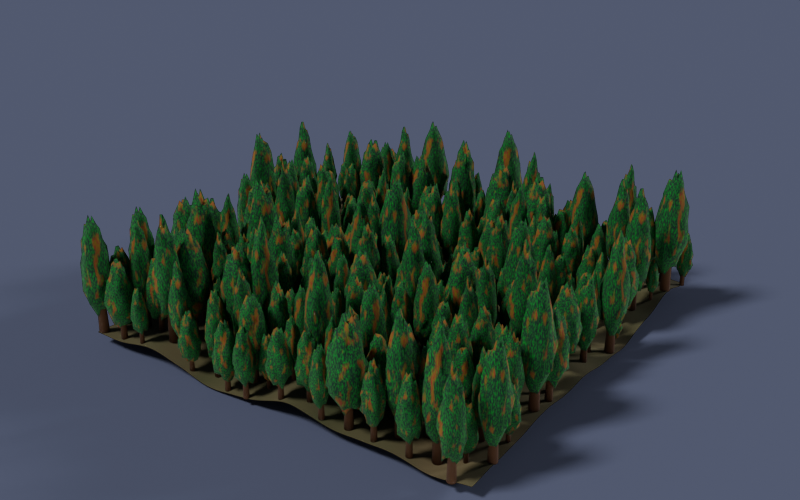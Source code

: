 # Source: forest.blend  (saved by Blender 5.3.31; exported with 4.5.12 LTS)
import bpy
from mathutils import Matrix  # noqa: F401  (used for matrix-valued properties, if any)

bpy.ops.wm.read_factory_settings(use_empty=True)
scene = bpy.context.scene
scene.name = 'Scene'

# ---- materials (node trees are filled in below, after node groups)
mat_clay = bpy.data.materials.new('Clay')
mat_bark = bpy.data.materials.new('Bark')
mat_foliage = bpy.data.materials.new('Foliage')
mat_ground = bpy.data.materials.new('Ground')

# ---- node groups
ng_a_tree = bpy.data.node_groups.new('A Tree', 'GeometryNodeTree')
_s = ng_a_tree.interface.new_socket(name='Tree', in_out='OUTPUT', socket_type='NodeSocketGeometry')
_s = ng_a_tree.interface.new_socket(name='Height', in_out='INPUT', socket_type='NodeSocketFloat')
_s.subtype = 'DISTANCE'
_s.default_value = 7.0
_s.min_value = 0.0
_s = ng_a_tree.interface.new_socket(name='Width', in_out='INPUT', socket_type='NodeSocketFloat')
_s.subtype = 'FACTOR'
_s.default_value = 0.5
_s.min_value = 0.0
_s = ng_a_tree.interface.new_socket(name='Trunk', in_out='INPUT', socket_type='NodeSocketFloat')
_s.subtype = 'FACTOR'
_s.default_value = 0.2
_s.min_value = 0.0
_s.max_value = 0.9
_s = ng_a_tree.interface.new_socket(name='Conic', in_out='INPUT', socket_type='NodeSocketFloat')
_s.subtype = 'FACTOR'
_s.default_value = 0.4
_s.min_value = -1.0
_s.max_value = 1.0
_s = ng_a_tree.interface.new_socket(name='Seed', in_out='INPUT', socket_type='NodeSocketInt')
_N = ng_a_tree.nodes; _L = ng_a_tree.links
n0 = _N.new('NodeGroupInput'); n0.name = 'Group Input'; n0.location = (-1040, 440)
n1 = _N.new('NodeFrame'); n1.name = 'Frame'; n1.location = (0, 0)
n1.label = 'Trunk'
n1.width = 160
n2 = _N.new('ShaderNodeMath'); n2.name = 'Math'; n2.location = (200, 880)
n2.operation = 'MULTIPLY'
n2.inputs[1].default_value = 0.04
n3 = _N.new('ShaderNodeMath'); n3.name = 'Math.001'; n3.location = (380, 880)
n3.operation = 'DIVIDE'
n3.inputs[1].default_value = 3.0
n4 = _N.new('ShaderNodeMath'); n4.name = 'Math.002'; n4.location = (380, 700)
n4.operation = 'MULTIPLY'
n4.inputs[1].default_value = 0.9
n5 = _N.new('GeometryNodeMeshCone'); n5.name = 'Cone'; n5.location = (580, 820)
n6 = _N.new('GeometryNodeSetMaterial'); n6.name = 'Set Material'; n6.location = (740, 820)
n6.inputs[2].default_value = mat_bark
n7 = _N.new('NodeFrame'); n7.name = 'Frame.001'; n7.location = (0, 0)
n7.label = 'Foliage'
n7.width = 160
n8 = _N.new('ShaderNodeMath'); n8.name = 'Math.003'; n8.location = (-780, -600)
n8.operation = 'SUBTRACT'
n8.inputs[0].default_value = 1.0
n9 = _N.new('ShaderNodeMath'); n9.name = 'Math.004'; n9.location = (-560, 20)
n9.operation = 'MULTIPLY'
n10 = _N.new('ShaderNodeMath'); n10.name = 'Math.005'; n10.location = (-780, -420)
n10.operation = 'MULTIPLY'
n11 = _N.new('GeometryNodeInputPosition'); n11.name = 'Position'; n11.location = (-780, 0)
n12 = _N.new('ShaderNodeSeparateXYZ'); n12.name = 'Separate XYZ'; n12.location = (-560, -160)
n13 = _N.new('ShaderNodeMath'); n13.name = 'Math.006'; n13.location = (-780, -780)
n13.inputs[0].default_value = 1.0
n14 = _N.new('ShaderNodeMath'); n14.name = 'Math.007'; n14.location = (-560, -320)
n14.operation = 'MULTIPLY'
n15 = _N.new('ShaderNodeMath'); n15.name = 'Math.008'; n15.location = (-780, -960)
n15.operation = 'SUBTRACT'
n15.inputs[0].default_value = 1.0
n16 = _N.new('ShaderNodeMath'); n16.name = 'Math.009'; n16.location = (-560, -680)
n16.operation = 'MULTIPLY'
n17 = _N.new('ShaderNodeMapRange'); n17.name = 'Map Range'; n17.location = (-360, -240)
n17.inputs[1].default_value = -0.5
n17.inputs[2].default_value = 0.5
n18 = _N.new('ShaderNodeCombineXYZ'); n18.name = 'Combine XYZ'; n18.location = (-200, -240)
n19 = _N.new('FunctionNodeRandomValue'); n19.name = 'Random Value'; n19.location = (-200, -400)
n19.data_type = 'FLOAT_VECTOR'
n19.inputs[0].default_value = (0.8, 0.8, 0.8)
n19.inputs[1].default_value = (1.2, 1.2, 1.2)
n20 = _N.new('ShaderNodeVectorMath'); n20.name = 'Vector Math'; n20.location = (-20, -240)
n20.operation = 'MULTIPLY'
n21 = _N.new('GeometryNodeMeshIcoSphere'); n21.name = 'Ico Sphere'; n21.location = (380, 400)
n21.inputs[0].default_value = 0.5
n21.inputs[1].default_value = 3
n22 = _N.new('ShaderNodeVectorMath'); n22.name = 'Vector Math.001'; n22.location = (200, 240)
n22.operation = 'MULTIPLY'
n23 = _N.new('ShaderNodeMath'); n23.name = 'Math.010'; n23.location = (-200, 80)
n23.operation = 'DIVIDE'
n23.inputs[1].default_value = 2.0
n24 = _N.new('ShaderNodeMath'); n24.name = 'Math.011'; n24.location = (-20, 80)
n24.operation = 'SUBTRACT'
n25 = _N.new('ShaderNodeCombineXYZ'); n25.name = 'Combine XYZ.001'; n25.location = (200, 80)
n26 = _N.new('ShaderNodeVectorMath'); n26.name = 'Vector Math.002'; n26.location = (380, 240)
n27 = _N.new('GeometryNodeSetPosition'); n27.name = 'Set Position'; n27.location = (580, 400)
n28 = _N.new('GeometryNodeSetMaterial'); n28.name = 'Set Material.001'; n28.location = (740, 400)
n28.inputs[2].default_value = mat_foliage
n29 = _N.new('GeometryNodeJoinGeometry'); n29.name = 'Join Geometry'; n29.location = (960, -400)
n30 = _N.new('GeometryNodeSetShadeSmooth'); n30.name = 'Set Shade Smooth'; n30.location = (1120, -400)
n31 = _N.new('NodeGroupOutput'); n31.name = 'Group Output'; n31.location = (1300, -400)
n2.parent = n1
n3.parent = n1
n4.parent = n1
n5.parent = n1
n6.parent = n1
n8.parent = n7
n9.parent = n7
n10.parent = n7
n11.parent = n7
n12.parent = n7
n13.parent = n7
n14.parent = n7
n15.parent = n7
n16.parent = n7
n17.parent = n7
n18.parent = n7
n19.parent = n7
n20.parent = n7
n21.parent = n7
n22.parent = n7
n23.parent = n7
n24.parent = n7
n25.parent = n7
n26.parent = n7
n27.parent = n7
n28.parent = n7
_L.new(n0.outputs[0], n2.inputs[0])
_L.new(n2.outputs[0], n3.inputs[0])
_L.new(n0.outputs[0], n4.inputs[0])
_L.new(n3.outputs[0], n5.inputs[3])
_L.new(n2.outputs[0], n5.inputs[4])
_L.new(n4.outputs[0], n5.inputs[5])
_L.new(n5.outputs[0], n6.inputs[0])
_L.new(n0.outputs[2], n8.inputs[1])
_L.new(n0.outputs[0], n9.inputs[0])
_L.new(n8.outputs[0], n9.inputs[1])
_L.new(n0.outputs[1], n10.inputs[0])
_L.new(n0.outputs[0], n10.inputs[1])
_L.new(n11.outputs[0], n12.inputs[0])
_L.new(n0.outputs[3], n13.inputs[1])
_L.new(n10.outputs[0], n14.inputs[0])
_L.new(n13.outputs[0], n14.inputs[1])
_L.new(n0.outputs[3], n15.inputs[1])
_L.new(n10.outputs[0], n16.inputs[0])
_L.new(n15.outputs[0], n16.inputs[1])
_L.new(n12.outputs[2], n17.inputs[0])
_L.new(n14.outputs[0], n17.inputs[3])
_L.new(n16.outputs[0], n17.inputs[4])
_L.new(n17.outputs[0], n18.inputs[0])
_L.new(n17.outputs[0], n18.inputs[1])
_L.new(n9.outputs[0], n18.inputs[2])
_L.new(n0.outputs[4], n19.inputs[8])
_L.new(n18.outputs[0], n20.inputs[0])
_L.new(n19.outputs[0], n20.inputs[1])
_L.new(n11.outputs[0], n22.inputs[0])
_L.new(n20.outputs[0], n22.inputs[1])
_L.new(n9.outputs[0], n23.inputs[0])
_L.new(n0.outputs[0], n24.inputs[0])
_L.new(n23.outputs[0], n24.inputs[1])
_L.new(n24.outputs[0], n25.inputs[2])
_L.new(n22.outputs[0], n26.inputs[0])
_L.new(n25.outputs[0], n26.inputs[1])
_L.new(n26.outputs[0], n27.inputs[2])
_L.new(n21.outputs[0], n27.inputs[0])
_L.new(n27.outputs[0], n28.inputs[0])
_L.new(n28.outputs[0], n29.inputs[0])
_L.new(n6.outputs[0], n29.inputs[0])
_L.new(n29.outputs[0], n30.inputs[0])
_L.new(n30.outputs[0], n31.inputs[0])
n31.is_active_output = True
ng_forest = bpy.data.node_groups.new('Forest', 'GeometryNodeTree')
_s = ng_forest.interface.new_socket(name='Geometry', in_out='OUTPUT', socket_type='NodeSocketGeometry')
_s = ng_forest.interface.new_socket(name='Size', in_out='INPUT', socket_type='NodeSocketFloat')
_s.subtype = 'DISTANCE'
_s.default_value = 40.0
_s.min_value = 0.0
_s = ng_forest.interface.new_socket(name='Spacing', in_out='INPUT', socket_type='NodeSocketFloat')
_s.subtype = 'DISTANCE'
_s.default_value = 2.0
_s.min_value = 0.1
_s = ng_forest.interface.new_socket(name='Hills', in_out='INPUT', socket_type='NodeSocketFloat')
_s.subtype = 'DISTANCE'
_s.default_value = 8.0
_s = ng_forest.interface.new_socket(name='Seed', in_out='INPUT', socket_type='NodeSocketInt')
ng_forest.is_modifier = True
_N = ng_forest.nodes; _L = ng_forest.links
n0 = _N.new('NodeGroupInput'); n0.name = 'Group Input'; n0.location = (-980, -380)
n1 = _N.new('NodeFrame'); n1.name = 'Frame'; n1.location = (0, 0)
n1.label = 'Terrain'
n1.width = 160
n2 = _N.new('ShaderNodeTexNoise'); n2.name = 'Noise Texture'; n2.location = (-1160, 520)
n2.width = 160
n2.inputs[2].default_value = 0.05
n3 = _N.new('ShaderNodeMath'); n3.name = 'Math'; n3.location = (-980, 520)
n3.operation = 'SUBTRACT'
n4 = _N.new('GeometryNodeMeshGrid'); n4.name = 'Grid'; n4.location = (-600, 720)
n4.inputs[2].default_value = 80
n4.inputs[3].default_value = 80
n5 = _N.new('ShaderNodeMath'); n5.name = 'Math.001'; n5.location = (-760, 520)
n5.operation = 'MULTIPLY'
n6 = _N.new('ShaderNodeCombineXYZ'); n6.name = 'Combine XYZ'; n6.location = (-600, 520)
n7 = _N.new('GeometryNodeSetPosition'); n7.name = 'Set Position'; n7.location = (-420, 720)
n8 = _N.new('GeometryNodeSetShadeSmooth'); n8.name = 'Set Shade Smooth'; n8.location = (-220, 720)
n9 = _N.new('GeometryNodeSetMaterial'); n9.name = 'Set Material'; n9.location = (-20, 720)
n9.inputs[2].default_value = mat_ground
n10 = _N.new('NodeFrame'); n10.name = 'Frame.001'; n10.location = (0, 0)
n10.label = 'Tree Variants'
n10.width = 160
n11 = _N.new('GeometryNodeGroup'); n11.name = 'A Tree'; n11.location = (-220, 100)
n11.node_tree = ng_a_tree
n11.inputs[0].default_value = 6.0
n11.inputs[1].default_value = 0.3
n11.inputs[2].default_value = 0.2
n11.inputs[3].default_value = 0.4
n11.inputs[4].default_value = 0
n12 = _N.new('GeometryNodeGroup'); n12.name = 'A Tree.001'; n12.location = (-220, -120)
n12.node_tree = ng_a_tree
n12.inputs[0].default_value = 7.0
n12.inputs[1].default_value = 0.25
n12.inputs[2].default_value = 0.2
n12.inputs[3].default_value = 0.4
n12.inputs[4].default_value = 1
n13 = _N.new('GeometryNodeGroup'); n13.name = 'A Tree.002'; n13.location = (-220, -340)
n13.node_tree = ng_a_tree
n13.inputs[0].default_value = 8.0
n13.inputs[1].default_value = 0.3
n13.inputs[2].default_value = 0.2
n13.inputs[3].default_value = 0.4
n13.inputs[4].default_value = 2
n14 = _N.new('GeometryNodeGroup'); n14.name = 'A Tree.003'; n14.location = (-220, -560)
n14.node_tree = ng_a_tree
n14.inputs[0].default_value = 9.0
n14.inputs[1].default_value = 0.2
n14.inputs[2].default_value = 0.2
n14.inputs[3].default_value = 0.4
n14.inputs[4].default_value = 3
n15 = _N.new('GeometryNodeGroup'); n15.name = 'A Tree.004'; n15.location = (-220, -780)
n15.node_tree = ng_a_tree
n15.inputs[0].default_value = 10.0
n15.inputs[1].default_value = 0.22
n15.inputs[2].default_value = 0.2
n15.inputs[3].default_value = 0.4
n15.inputs[4].default_value = 4
n16 = _N.new('GeometryNodeGeometryToInstance'); n16.name = 'Geometry to Instance'; n16.location = (-20, -340)
n17 = _N.new('NodeFrame'); n17.name = 'Frame.002'; n17.location = (0, 0)
n17.label = 'Planting'
n17.width = 160
n18 = _N.new('GeometryNodeDistributePointsOnFaces'); n18.name = 'Distribute Points on Faces'; n18.location = (580, -160)
n18.width = 180
n18.distribute_method = 'POISSON'
n18.inputs[3].default_value = 1.0
n19 = _N.new('FunctionNodeIntegerMath'); n19.name = 'Integer Math'; n19.location = (400, 40)
n19.inputs[1].default_value = 1
n20 = _N.new('FunctionNodeRandomValue'); n20.name = 'Random Value'; n20.location = (600, 40)
n20.data_type = 'INT'
n20.inputs[5].default_value = 4
n21 = _N.new('FunctionNodeIntegerMath'); n21.name = 'Integer Math.001'; n21.location = (220, -460)
n21.inputs[1].default_value = 2
n22 = _N.new('FunctionNodeRandomValue'); n22.name = 'Random Value.001'; n22.location = (400, -460)
n22.inputs[3].default_value = 6.283
n23 = _N.new('ShaderNodeCombineXYZ'); n23.name = 'Combine XYZ.001'; n23.location = (600, -460)
n24 = _N.new('FunctionNodeIntegerMath'); n24.name = 'Integer Math.002'; n24.location = (400, -660)
n24.inputs[1].default_value = 3
n25 = _N.new('FunctionNodeRandomValue'); n25.name = 'Random Value.002'; n25.location = (600, -660)
n25.inputs[2].default_value = 0.6
n25.inputs[3].default_value = 1.3
n26 = _N.new('GeometryNodeInstanceOnPoints'); n26.name = 'Instance on Points'; n26.location = (820, -160)
n26.inputs[3].default_value = True
n27 = _N.new('GeometryNodeJoinGeometry'); n27.name = 'Join Geometry'; n27.location = (1020, 200)
n28 = _N.new('NodeGroupOutput'); n28.name = 'Group Output'; n28.location = (1200, 200)
n2.parent = n1
n3.parent = n1
n4.parent = n1
n5.parent = n1
n6.parent = n1
n7.parent = n1
n8.parent = n1
n9.parent = n1
n11.parent = n10
n12.parent = n10
n13.parent = n10
n14.parent = n10
n15.parent = n10
n16.parent = n10
n18.parent = n17
n19.parent = n17
n20.parent = n17
n21.parent = n17
n22.parent = n17
n23.parent = n17
n24.parent = n17
n25.parent = n17
n26.parent = n17
_L.new(n2.outputs[0], n3.inputs[0])
_L.new(n0.outputs[0], n4.inputs[0])
_L.new(n0.outputs[0], n4.inputs[1])
_L.new(n3.outputs[0], n5.inputs[0])
_L.new(n0.outputs[2], n5.inputs[1])
_L.new(n5.outputs[0], n6.inputs[2])
_L.new(n6.outputs[0], n7.inputs[3])
_L.new(n4.outputs[0], n7.inputs[0])
_L.new(n7.outputs[0], n8.inputs[0])
_L.new(n8.outputs[0], n9.inputs[0])
_L.new(n15.outputs[0], n16.inputs[0])
_L.new(n14.outputs[0], n16.inputs[0])
_L.new(n13.outputs[0], n16.inputs[0])
_L.new(n12.outputs[0], n16.inputs[0])
_L.new(n11.outputs[0], n16.inputs[0])
_L.new(n0.outputs[1], n18.inputs[2])
_L.new(n0.outputs[3], n18.inputs[6])
_L.new(n9.outputs[0], n18.inputs[0])
_L.new(n0.outputs[3], n19.inputs[0])
_L.new(n19.outputs[0], n20.inputs[8])
_L.new(n0.outputs[3], n21.inputs[0])
_L.new(n21.outputs[0], n22.inputs[8])
_L.new(n22.outputs[1], n23.inputs[2])
_L.new(n0.outputs[3], n24.inputs[0])
_L.new(n24.outputs[0], n25.inputs[8])
_L.new(n16.outputs[0], n26.inputs[2])
_L.new(n20.outputs[2], n26.inputs[4])
_L.new(n23.outputs[0], n26.inputs[5])
_L.new(n25.outputs[1], n26.inputs[6])
_L.new(n18.outputs[0], n26.inputs[0])
_L.new(n26.outputs[0], n27.inputs[0])
_L.new(n9.outputs[0], n27.inputs[0])
_L.new(n27.outputs[0], n28.inputs[0])
n28.is_active_output = True

# ---- material node trees
mat_clay.use_nodes = True; mat_clay.node_tree.nodes.clear()
_N = mat_clay.node_tree.nodes; _L = mat_clay.node_tree.links
n0 = _N.new('ShaderNodeBsdfPrincipled'); n0.name = 'Principled BSDF'; n0.location = (-140, 0)
n0.inputs[0].default_value = (0.62, 0.6, 0.57, 1.0)
n0.inputs[2].default_value = 0.55
n0.inputs[10].default_value = 0.005
n1 = _N.new('ShaderNodeOutputMaterial'); n1.name = 'Material Output'; n1.location = (140, 0)
_L.new(n0.outputs[0], n1.inputs[0])
n1.is_active_output = True
mat_bark.use_nodes = True; mat_bark.node_tree.nodes.clear()
_N = mat_bark.node_tree.nodes; _L = mat_bark.node_tree.links
n0 = _N.new('ShaderNodeBsdfPrincipled'); n0.name = 'Principled BSDF'; n0.location = (-140, 0)
n0.inputs[0].default_value = (0.097, 0.036, 0.008, 1.0)
n0.inputs[2].default_value = 0.9
n0.inputs[10].default_value = 0.005
n1 = _N.new('ShaderNodeOutputMaterial'); n1.name = 'Material Output'; n1.location = (140, 0)
_L.new(n0.outputs[0], n1.inputs[0])
n1.is_active_output = True
mat_foliage.use_nodes = True; mat_foliage.node_tree.nodes.clear()
_N = mat_foliage.node_tree.nodes; _L = mat_foliage.node_tree.links
n0 = _N.new('ShaderNodeTexNoise'); n0.name = 'Noise Texture'; n0.location = (-400, -20)
n0.width = 160
n0.inputs[2].default_value = 37.0
n1 = _N.new('ShaderNodeMapRange'); n1.name = 'Map Range'; n1.location = (-180, -20)
n1.inputs[1].default_value = 0.45
n1.inputs[2].default_value = 0.85
n2 = _N.new('ShaderNodeMix'); n2.name = 'Mix'; n2.location = (20, -20)
n2.data_type = 'RGBA'
n2.inputs[6].default_value = (0.002, 0.035, 0.015, 1.0)
n2.inputs[7].default_value = (0.001, 0.427, 0.015, 1.0)
n3 = _N.new('ShaderNodeTexNoise'); n3.name = 'Noise Texture.001'; n3.location = (-400, -340)
n3.width = 160
n3.inputs[2].default_value = 20.0
n4 = _N.new('ShaderNodeMapRange'); n4.name = 'Map Range.001'; n4.location = (-180, -340)
n4.inputs[1].default_value = 0.3
n4.inputs[2].default_value = 0.7
n5 = _N.new('ShaderNodeMix'); n5.name = 'Mix.001'; n5.location = (20, -340)
n5.data_type = 'RGBA'
n5.inputs[6].default_value = (0.209, 0.168, 0.004, 1.0)
n5.inputs[7].default_value = (0.264, 0.033, 0.013, 1.0)
n6 = _N.new('ShaderNodeTexNoise'); n6.name = 'Noise Texture.002'; n6.location = (-180, 300)
n6.width = 160
n7 = _N.new('ShaderNodeMapRange'); n7.name = 'Map Range.002'; n7.location = (20, 300)
n7.inputs[1].default_value = 0.55
n7.inputs[2].default_value = 0.65
n8 = _N.new('ShaderNodeMix'); n8.name = 'Mix.002'; n8.location = (220, 140)
n8.data_type = 'RGBA'
n9 = _N.new('ShaderNodeBsdfPrincipled'); n9.name = 'Principled BSDF'; n9.location = (380, 140)
n9.inputs[2].default_value = 0.9
n9.inputs[10].default_value = 0.005
n10 = _N.new('ShaderNodeOutputMaterial'); n10.name = 'Material Output'; n10.location = (660, 140)
_L.new(n0.outputs[0], n1.inputs[0])
_L.new(n1.outputs[0], n2.inputs[0])
_L.new(n3.outputs[0], n4.inputs[0])
_L.new(n4.outputs[0], n5.inputs[0])
_L.new(n6.outputs[0], n7.inputs[0])
_L.new(n7.outputs[0], n8.inputs[0])
_L.new(n2.outputs[2], n8.inputs[6])
_L.new(n5.outputs[2], n8.inputs[7])
_L.new(n8.outputs[2], n9.inputs[0])
_L.new(n9.outputs[0], n10.inputs[0])
n10.is_active_output = True
mat_ground.use_nodes = True; mat_ground.node_tree.nodes.clear()
_N = mat_ground.node_tree.nodes; _L = mat_ground.node_tree.links
n0 = _N.new('ShaderNodeTexNoise'); n0.name = 'Noise Texture'; n0.location = (-380, 0)
n0.width = 160
n0.inputs[2].default_value = 2.0
n1 = _N.new('ShaderNodeMapRange'); n1.name = 'Map Range'; n1.location = (-180, 0)
n1.inputs[1].default_value = 0.3
n1.inputs[2].default_value = 0.7
n2 = _N.new('ShaderNodeMix'); n2.name = 'Mix'; n2.location = (-20, 0)
n2.data_type = 'RGBA'
n2.inputs[6].default_value = (0.05, 0.06, 0.02, 1.0)
n2.inputs[7].default_value = (0.12, 0.09, 0.04, 1.0)
n3 = _N.new('ShaderNodeBsdfPrincipled'); n3.name = 'Principled BSDF'; n3.location = (160, 0)
n3.inputs[2].default_value = 1.0
n3.inputs[10].default_value = 0.005
n4 = _N.new('ShaderNodeOutputMaterial'); n4.name = 'Material Output'; n4.location = (420, 0)
_L.new(n0.outputs[0], n1.inputs[0])
_L.new(n1.outputs[0], n2.inputs[0])
_L.new(n2.outputs[2], n3.inputs[0])
_L.new(n3.outputs[0], n4.inputs[0])
n4.is_active_output = True

# ---- world
world_world = bpy.data.worlds.new('World'); scene.world = world_world
world_world.use_nodes = True; world_world.node_tree.nodes.clear()
_N = world_world.node_tree.nodes; _L = world_world.node_tree.links
n0 = _N.new('ShaderNodeBackground'); n0.name = 'Background'; n0.location = (-200, 100)
n0.inputs[0].default_value = (0.09, 0.1, 0.16, 1.0)
n1 = _N.new('ShaderNodeOutputWorld'); n1.name = 'World Output'; n1.location = (200, 100)
_L.new(n0.outputs[0], n1.inputs[0])
n1.is_active_output = True
world_world.color = (0.03, 0.035, 0.06)

# ---- cameras
cam_camera = bpy.data.cameras.new('Camera')
cam_camera.clip_end = 1e+04

# ---- lights
light_key = bpy.data.lights.new('Key', 'SUN')
light_key.angle = 0.2094
light_key.energy = 2.5
light_rim = bpy.data.lights.new('Rim', 'SUN')
light_rim.angle = 0.1745
light_rim.energy = 1.5

# ---- meshes
me_example = bpy.data.meshes.new('Example')
me_example.from_pydata([], [], [])
me_example.materials.append(mat_clay)
me_example.update()
me_plane = bpy.data.meshes.new('Plane')
me_plane.from_pydata([(-630.6, -630.6, 0.0), (630.6, -630.6, 0.0), (-630.6, 630.6, 0.0), (630.6, 630.6, 0.0)], [], [(0, 1, 3, 2)])
_uv = me_plane.uv_layers.new(name='UVMap')
_uv.uv.foreach_set('vector', [0.0, 0.0, 1.0, 0.0, 1.0, 1.0, 0.0, 1.0])
me_plane.update()

# ---- objects
ob_example = bpy.data.objects.new('Example', me_example)
ob_camera = bpy.data.objects.new('Camera', cam_camera)
ob_key = bpy.data.objects.new('Key', light_key)
ob_rim = bpy.data.objects.new('Rim', light_rim)
ob_plane = bpy.data.objects.new('Plane', me_plane)

# ---- transforms, parenting, visibility, modifiers, constraints
ob_example.location = (0.0, 0.0, 0.0)
_m = ob_example.modifiers.new('Example', 'NODES')
_m.node_group = ng_forest
ob_camera.location = (53.45, -76.86, 49.67)
ob_camera.rotation_euler = (1.134, 6.095e-09, 0.6109)
ob_key.location = (0.0, 0.0, 0.0)
ob_key.rotation_euler = (0.6637, 5.823e-09, -0.6202)
ob_rim.location = (0.0, 0.0, 0.0)
ob_rim.rotation_euler = (1.19, 7.804e-08, 2.498)
ob_plane.location = (-0.08872, -0.3919, -1.216)
ob_plane.is_shadow_catcher = True

# ---- collection membership
scene.collection.objects.link(ob_example)
scene.collection.objects.link(ob_camera)
scene.collection.objects.link(ob_key)
scene.collection.objects.link(ob_rim)
scene.collection.objects.link(ob_plane)

# ---- scene / render settings (as saved in the file)
scene.camera = ob_camera
scene.frame_start = 1; scene.frame_end = 250; scene.frame_set(1)
scene.render.engine = 'CYCLES'
scene.render.resolution_x = 960
scene.render.resolution_y = 600
scene.render.film_transparent = True
scene.render.bake_bias = 0.0
scene.render.bake_samples = 0
scene.render.compositor_device = 'GPU'
scene.cycles.samples = 48
scene.eevee.use_volume_custom_range = False
scene.eevee.fast_gi_thickness_near = 0.1
scene.eevee.fast_gi_thickness_far = 0.0
scene.eevee.ray_tracing_options.screen_trace_thickness = 0.1
bpy.context.view_layer.update()
